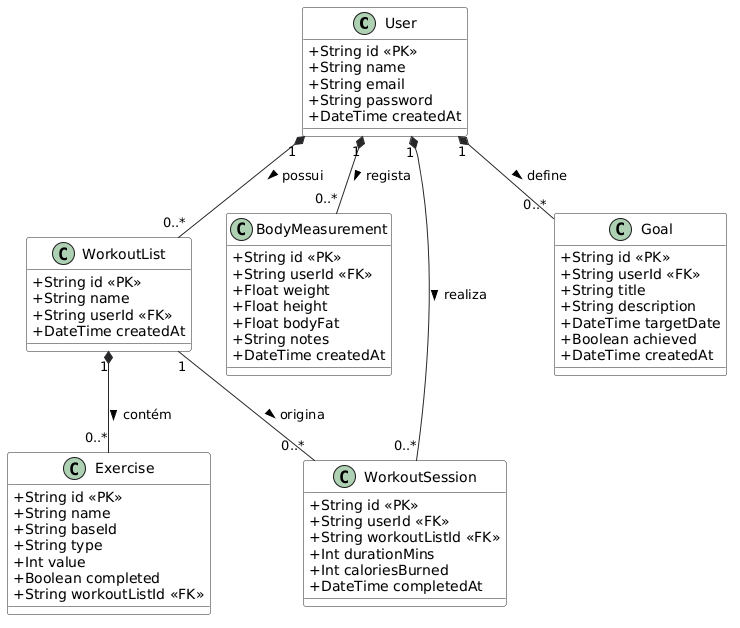

The diagram above was rendered by PlantUML. Its source (embedded in the PNG):
@startuml
skinparam classAttributeIconSize 0
skinparam class {
  BackgroundColor #f8f9fa
  ArrowColor #27272a
  BorderColor #27272a
}

class User {
  + String id <<PK>>
  + String name
  + String email
  + String password
  + DateTime createdAt
}

class WorkoutList {
  + String id <<PK>>
  + String name
  + String userId <<FK>>
  + DateTime createdAt
}

class Exercise {
  + String id <<PK>>
  + String name
  + String baseId
  + String type
  + Int value
  + Boolean completed
  + String workoutListId <<FK>>
}

class BodyMeasurement {
  + String id <<PK>>
  + String userId <<FK>>
  + Float weight
  + Float height
  + Float bodyFat
  + String notes
  + DateTime createdAt
}

class WorkoutSession {
  + String id <<PK>>
  + String userId <<FK>>
  + String workoutListId <<FK>>
  + Int durationMins
  + Int caloriesBurned
  + DateTime completedAt
}

class Goal {
  + String id <<PK>>
  + String userId <<FK>>
  + String title
  + String description
  + DateTime targetDate
  + Boolean achieved
  + DateTime createdAt
}

' Relações de Composição (Deleção em Cascata)
User "1" *-- "0..*" WorkoutList : possui >
WorkoutList "1" *-- "0..*" Exercise : contém >
User "1" *-- "0..*" BodyMeasurement : regista >
User "1" *-- "0..*" WorkoutSession : realiza >
User "1" *-- "0..*" Goal : define >

' Associação simples (Se a lista for apagada, o histórico da sessão não morre, apenas perde a referência SetNull)
WorkoutList "1" -- "0..*" WorkoutSession : origina >
@enduml